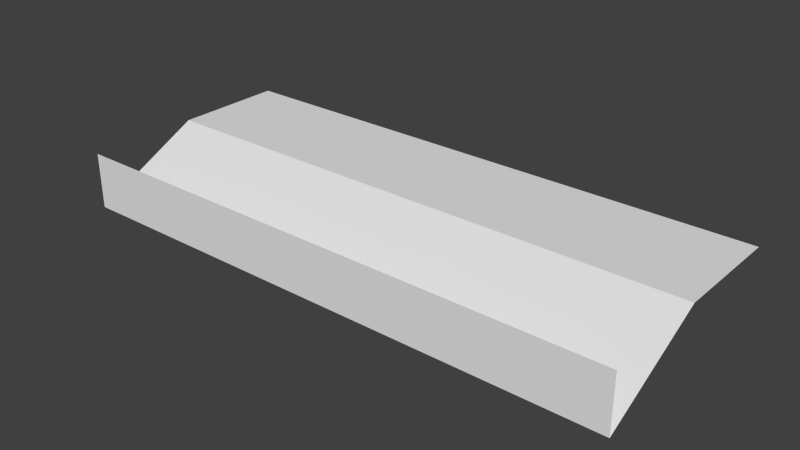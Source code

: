 # Source: SmallJump.blend  (saved by Blender 2.69.0; exported with 4.5.12 LTS)
import bpy
from mathutils import Matrix  # noqa: F401  (used for matrix-valued properties, if any)

bpy.ops.wm.read_factory_settings(use_empty=True)
scene = bpy.context.scene
scene.name = 'Scene'

# ---- collections
col_collection_1 = bpy.data.collections.new('Collection 1'); scene.collection.children.link(col_collection_1)

# ---- world
world_world = bpy.data.worlds.new('World'); scene.world = world_world
world_world.color = (0.05088, 0.05088, 0.05088)
world_world.use_sun_shadow = False
world_world.sun_shadow_jitter_overblur = 0.0
world_world.cycles.sampling_method = 'MANUAL'
world_world.cycles.sample_map_resolution = 256

# ---- meshes
me_plane = bpy.data.meshes.new('Plane')
me_plane.from_pydata([(5.0, -1.0, 0.0), (-5.0, -1.0, 0.0), (5.0, 1.0, 0.0), (-5.0, 1.0, 0.0), (5.0, -3.0, -1.0), (-5.0, -3.0, -1.0), (5.0, -3.0, 0.0), (-5.0, -3.0, 0.0)], [], [(1, 0, 2, 3), (0, 1, 5, 4), (4, 5, 7, 6)])
me_plane.use_remesh_preserve_volume = False
me_plane.use_remesh_preserve_attributes = False
me_plane.use_mirror_vertex_groups = False
me_plane.update()

# ---- objects
ob_plane = bpy.data.objects.new('Plane', me_plane)

# ---- transforms, parenting, visibility, modifiers, constraints
ob_plane.location = (0.0, -1.0, 0.0)
ob_plane.lineart.crease_threshold = 0.0

# ---- collection membership
col_collection_1.objects.link(ob_plane)

# ---- scene / render settings (as saved in the file)
scene.frame_start = 1; scene.frame_end = 250; scene.frame_set(0)
scene.render.engine = 'BLENDER_EEVEE_NEXT'
scene.render.image_settings.compression = 90
scene.render.resolution_percentage = 50
scene.render.dither_intensity = 0.0
scene.cycles.use_denoising = False
scene.cycles.samples = 10
scene.cycles.sampling_pattern = 'TABULATED_SOBOL'
scene.cycles.light_sampling_threshold = 0.0
scene.cycles.use_adaptive_sampling = False
scene.cycles.use_light_tree = False
scene.cycles.blur_glossy = 0.0
scene.cycles.volume_bounces = 1
scene.cycles.pixel_filter_type = 'GAUSSIAN'
scene.cycles.sample_clamp_indirect = 0.0
scene.view_settings.view_transform = 'Standard'
bpy.context.view_layer.update()

# ---- added for rendering (the .blend has no active camera and no usable light): camera, sun
cam_auto = bpy.data.cameras.new('AutoCamera')
cam_auto.lens = 50.0
cam_auto.sensor_width = 36.0
cam_auto.clip_end = 1000.0
ob_auto_camera = bpy.data.objects.new('AutoCamera', cam_auto)
scene.collection.objects.link(ob_auto_camera)
ob_auto_camera.location = (10.0078, -14.0094, 7.50627)
ob_auto_camera.rotation_euler = (1.09748, -7.21219e-08, 0.694738)
scene.camera = ob_auto_camera
light_auto_sun = bpy.data.lights.new('AutoSun', 'SUN')
light_auto_sun.energy = 3.0
light_auto_sun.angle = 0.0523599
ob_auto_sun = bpy.data.objects.new('AutoSun', light_auto_sun)
scene.collection.objects.link(ob_auto_sun)
ob_auto_sun.rotation_euler = (0.872665, 0.174533, 0.523599)
bpy.context.view_layer.update()
